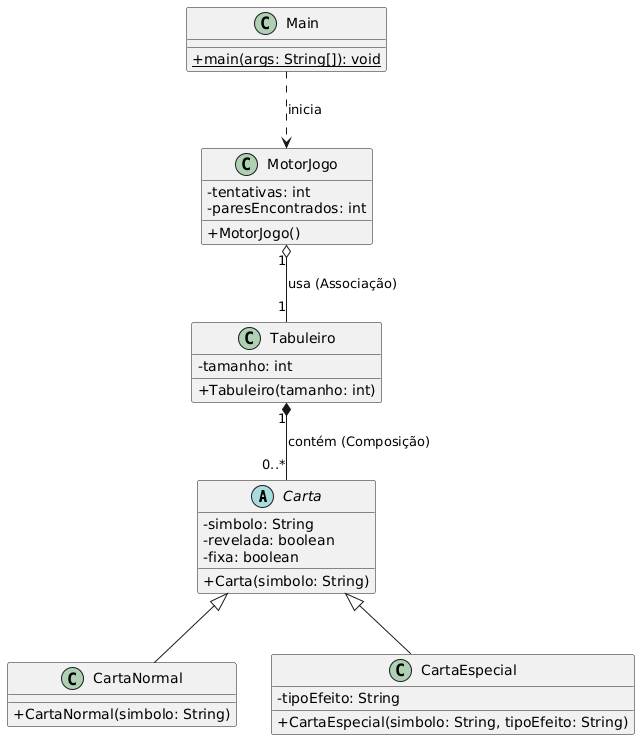

The diagram above was rendered by PlantUML. Its source (embedded in the PNG):
@startuml
skinparam classAttributeIconSize 0

' ==========================================
' DEFINIÇÃO DAS CLASSES
' ==========================================

abstract class Carta {
    - simbolo: String
    - revelada: boolean
    - fixa: boolean
    + Carta(simbolo: String)
}

class CartaNormal {
    + CartaNormal(simbolo: String)
}

class CartaEspecial {
    - tipoEfeito: String
    + CartaEspecial(simbolo: String, tipoEfeito: String)
}

class Tabuleiro {
    - tamanho: int
    + Tabuleiro(tamanho: int)
}

class MotorJogo {
    - tentativas: int
    - paresEncontrados: int
    + MotorJogo()
}

class Main {
    + {static} main(args: String[]): void
}

' ==========================================
' RELACIONAMENTOS (BASEADOS NO PDF POO)
' ==========================================

' Herança (Slides 80-81): As subclasses herdam de Carta
Carta <|-- CartaNormal
Carta <|-- CartaEspecial

' Composição (Slide 49): O Tabuleiro cria e gere as Cartas
Tabuleiro "1" *-- "0..*" Carta : contém (Composição)

' Associação (Slide 48): O MotorJogo tem uma referência ao Tabuleiro
MotorJogo "1" o-- "1" Tabuleiro : usa (Associação)

' Dependência: A Main apenas arranca o jogo
Main ..> MotorJogo : inicia
@enduml